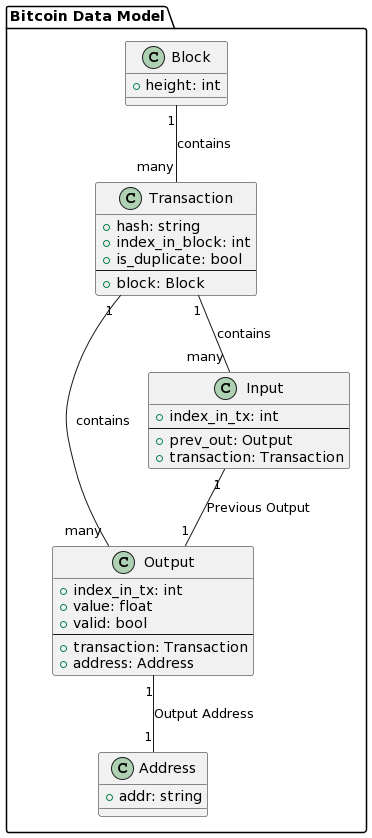

The diagram above was rendered by PlantUML. Its source (embedded in the PNG):
@startuml
package "Bitcoin Data Model" {

    class Block {
        + height: int
    }

    class Transaction {
        + hash: string
        + index_in_block: int
        + is_duplicate: bool
        ---
        + block: Block
    }

    class Output {
        + index_in_tx: int
        + value: float
        + valid: bool
        ---
        + transaction: Transaction
        + address: Address
    }

    class Input {
        + index_in_tx: int
        ---
        + prev_out: Output
        + transaction: Transaction
    }

    class Address {
        + addr: string
    }

    Transaction "1" -- "many" Output : contains
    Transaction "1" -- "many" Input : contains
    Block "1" -- "many" Transaction : contains
    Output "1" -- "1" Address : Output Address
    Input "1" -- "1" Output : Previous Output

}
@enduml